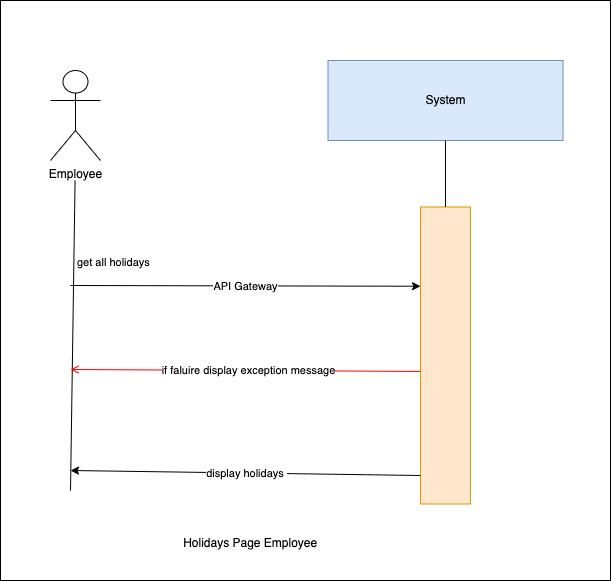

The diagram above was exported from draw.io. Its source (the exported page's mxGraphModel, read from the mxfile embedded in the PNG):
<mxGraphModel dx="1030" dy="500" grid="1" gridSize="10" guides="1" tooltips="1" connect="1" arrows="1" fold="1" page="1" pageScale="1" pageWidth="850" pageHeight="1100" background="#ffffff" math="0" shadow="0">
  <root>
    <mxCell id="0" />
    <mxCell id="1" parent="0" />
    <mxCell id="9" value="" style="whiteSpace=wrap;html=1;" vertex="1" parent="1">
      <mxGeometry x="160" y="230" width="610" height="580" as="geometry" />
    </mxCell>
    <mxCell id="0XNInrx-Nnn9Z4QuyvJh-1" value="System" style="rounded=0;whiteSpace=wrap;html=1;fillColor=#dae8fc;strokeColor=#6c8ebf;" parent="1" vertex="1">
      <mxGeometry x="487.5" y="290" width="235" height="80" as="geometry" />
    </mxCell>
    <mxCell id="0XNInrx-Nnn9Z4QuyvJh-2" value="" style="rounded=0;whiteSpace=wrap;html=1;fillColor=#ffe6cc;strokeColor=#d79b00;" parent="1" vertex="1">
      <mxGeometry x="580" y="436.5" width="50" height="297" as="geometry" />
    </mxCell>
    <mxCell id="0XNInrx-Nnn9Z4QuyvJh-3" value="" style="endArrow=none;html=1;rounded=0;entryX=0.5;entryY=1;entryDx=0;entryDy=0;exitX=0.5;exitY=0;exitDx=0;exitDy=0;" parent="1" source="0XNInrx-Nnn9Z4QuyvJh-2" target="0XNInrx-Nnn9Z4QuyvJh-1" edge="1">
      <mxGeometry width="50" height="50" relative="1" as="geometry">
        <mxPoint x="439" y="780" as="sourcePoint" />
        <mxPoint x="489" y="730" as="targetPoint" />
      </mxGeometry>
    </mxCell>
    <mxCell id="0XNInrx-Nnn9Z4QuyvJh-4" value="" style="endArrow=classic;html=1;rounded=0;entryX=0;entryY=0.25;entryDx=0;entryDy=0;" parent="1" edge="1">
      <mxGeometry relative="1" as="geometry">
        <mxPoint x="230" y="515" as="sourcePoint" />
        <mxPoint x="580" y="515.75" as="targetPoint" />
        <Array as="points" />
      </mxGeometry>
    </mxCell>
    <mxCell id="0XNInrx-Nnn9Z4QuyvJh-5" value="API Gateway" style="edgeLabel;resizable=0;html=1;;align=center;verticalAlign=middle;" parent="0XNInrx-Nnn9Z4QuyvJh-4" connectable="0" vertex="1">
      <mxGeometry relative="1" as="geometry" />
    </mxCell>
    <mxCell id="0XNInrx-Nnn9Z4QuyvJh-6" value="" style="endArrow=none;html=1;rounded=0;entryX=0.462;entryY=1;entryDx=0;entryDy=0;entryPerimeter=0;" parent="1" edge="1">
      <mxGeometry width="50" height="50" relative="1" as="geometry">
        <mxPoint x="230" y="720" as="sourcePoint" />
        <mxPoint x="234.57000000000016" y="410" as="targetPoint" />
      </mxGeometry>
    </mxCell>
    <mxCell id="0XNInrx-Nnn9Z4QuyvJh-7" value="Employee" style="shape=umlActor;verticalLabelPosition=bottom;verticalAlign=top;html=1;outlineConnect=0;" parent="1" vertex="1">
      <mxGeometry x="210" y="300" width="50" height="90" as="geometry" />
    </mxCell>
    <mxCell id="0XNInrx-Nnn9Z4QuyvJh-8" value="&amp;nbsp;Holidays Page Employee" style="text;html=1;align=center;verticalAlign=middle;resizable=0;points=[];autosize=1;strokeColor=none;fillColor=none;" parent="1" vertex="1">
      <mxGeometry x="327.5" y="758" width="160" height="30" as="geometry" />
    </mxCell>
    <mxCell id="0XNInrx-Nnn9Z4QuyvJh-9" value="" style="endArrow=classic;html=1;rounded=0;" parent="1" edge="1">
      <mxGeometry relative="1" as="geometry">
        <mxPoint x="580" y="705" as="sourcePoint" />
        <mxPoint x="230" y="700" as="targetPoint" />
        <Array as="points" />
      </mxGeometry>
    </mxCell>
    <mxCell id="0XNInrx-Nnn9Z4QuyvJh-10" value="display holidays&amp;nbsp;" style="edgeLabel;resizable=0;html=1;;align=center;verticalAlign=middle;" parent="0XNInrx-Nnn9Z4QuyvJh-9" connectable="0" vertex="1">
      <mxGeometry relative="1" as="geometry" />
    </mxCell>
    <mxCell id="4" value="get all holidays&amp;nbsp;" style="edgeLabel;resizable=0;html=1;;align=left;verticalAlign=bottom;" parent="1" connectable="0" vertex="1">
      <mxGeometry x="235" y="500" as="geometry" />
    </mxCell>
    <mxCell id="7" value="" style="endArrow=open;strokeColor=#FF0000;endFill=1;rounded=0;exitX=0;exitY=0.382;exitDx=0;exitDy=0;exitPerimeter=0;" parent="1" edge="1">
      <mxGeometry relative="1" as="geometry">
        <mxPoint x="580" y="600.954" as="sourcePoint" />
        <mxPoint x="230" y="599" as="targetPoint" />
        <Array as="points" />
      </mxGeometry>
    </mxCell>
    <mxCell id="8" value="if faluire display&amp;nbsp;exception message" style="edgeLabel;html=1;align=center;verticalAlign=middle;resizable=0;points=[];" parent="7" vertex="1" connectable="0">
      <mxGeometry x="-0.0067" relative="1" as="geometry">
        <mxPoint x="1" as="offset" />
      </mxGeometry>
    </mxCell>
  </root>
</mxGraphModel>